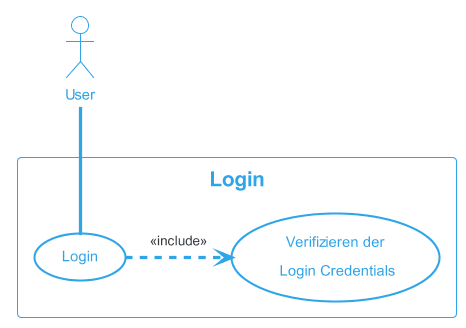

The diagram above was rendered by PlantUML. Its source (embedded in the PNG):
@startuml Login
!theme cerulean-outline
actor "User" as fc
rectangle Login {
  usecase "Login" as UC1
  usecase "Verifizieren der\n Login Credentials" as UC2
}
fc -- UC1
UC1 .> UC2 : <<include>>
@enduml